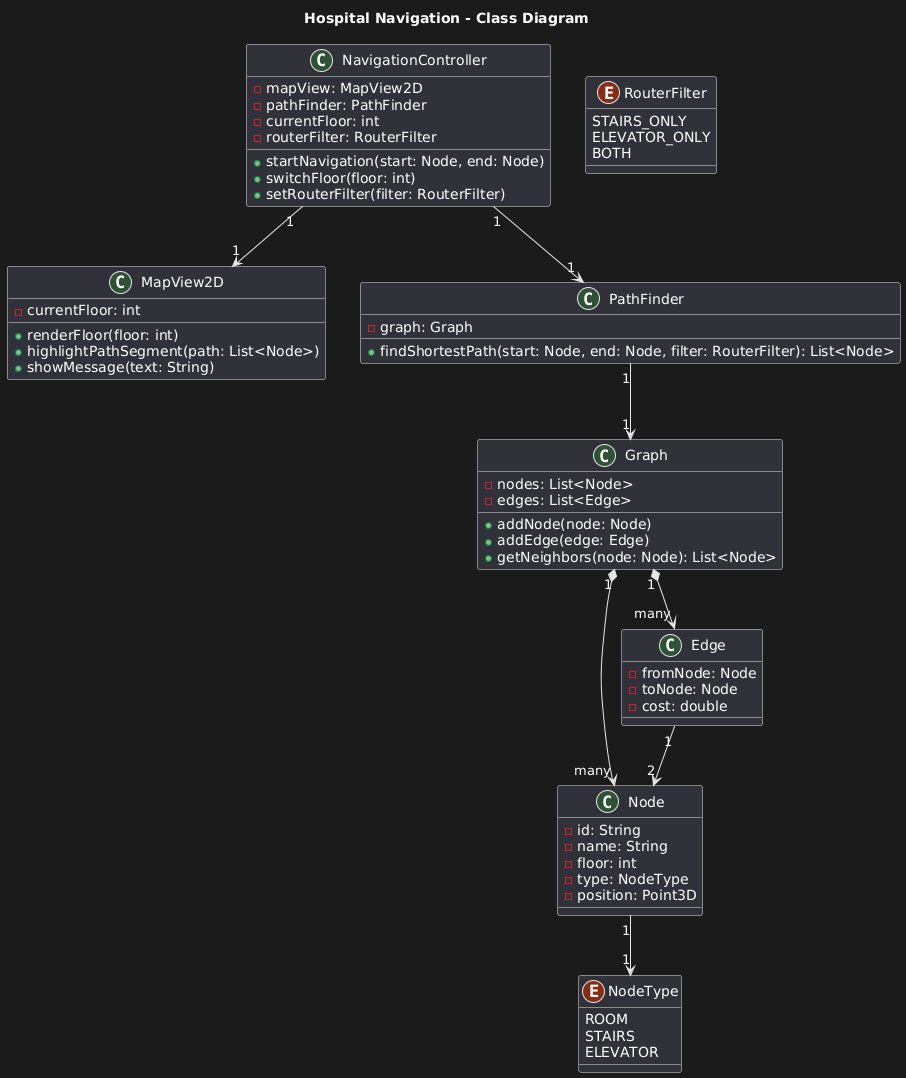

The diagram above was rendered by PlantUML. Its source (embedded in the PNG):
@startuml
title Hospital Navigation - Class Diagram

class NavigationController {
  - mapView: MapView2D
  - pathFinder: PathFinder
  - currentFloor: int
  - routerFilter: RouterFilter
  + startNavigation(start: Node, end: Node)
  + switchFloor(floor: int)
  + setRouterFilter(filter: RouterFilter)
}

class MapView2D {
  - currentFloor: int
  + renderFloor(floor: int)
  + highlightPathSegment(path: List<Node>)
  + showMessage(text: String)
}

class PathFinder {
  - graph: Graph
  + findShortestPath(start: Node, end: Node, filter: RouterFilter): List<Node>
}

class Graph {
  - nodes: List<Node>
  - edges: List<Edge>
  + addNode(node: Node)
  + addEdge(edge: Edge)
  + getNeighbors(node: Node): List<Node>
}

class Node {
  - id: String
  - name: String
  - floor: int
  - type: NodeType
  - position: Point3D
}

class Edge {
  - fromNode: Node
  - toNode: Node
  - cost: double
}

enum NodeType {
  ROOM
  STAIRS
  ELEVATOR
}

enum RouterFilter {
  STAIRS_ONLY
  ELEVATOR_ONLY
  BOTH
}

NavigationController "1" --> "1" MapView2D
NavigationController "1" --> "1" PathFinder
PathFinder "1" --> "1" Graph
Graph "1" *--> "many" Node
Graph "1" *--> "many" Edge
Edge "1" --> "2" Node
Node "1" --> "1" NodeType
@enduml